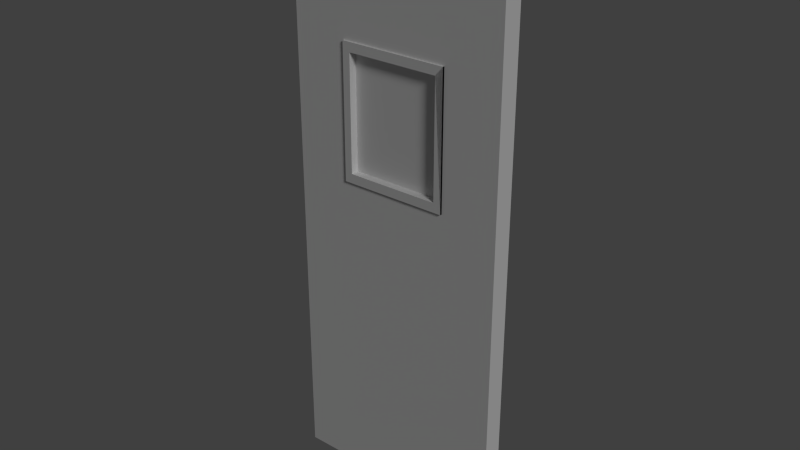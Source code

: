 # Source: Wall_with_small_window_1x4x0.2.blend  (saved by Blender 2.76.0; exported with 4.5.12 LTS)
import bpy
from mathutils import Matrix  # noqa: F401  (used for matrix-valued properties, if any)

bpy.ops.wm.read_factory_settings(use_empty=True)
scene = bpy.context.scene
scene.name = 'Scene'

# ---- collections
col_collection_1 = bpy.data.collections.new('Collection 1'); scene.collection.children.link(col_collection_1)

# ---- materials (node trees are filled in below, after node groups)
mat_woodplanks = bpy.data.materials.new('WoodPlanks')
mat_woodplanks.alpha_threshold = 0.0
mat_woodplanks.use_transparent_shadow = False
mat_woodplanks.roughness = 0.5

# ---- material node trees

# ---- world
world_world = bpy.data.worlds.new('World'); scene.world = world_world
world_world.color = (0.05088, 0.05088, 0.05088)
world_world.use_sun_shadow = False
world_world.sun_shadow_jitter_overblur = 0.0
world_world.cycles.sampling_method = 'MANUAL'
world_world.cycles.sample_map_resolution = 256

# ---- lights
light_sun = bpy.data.lights.new('Sun', 'SUN')
light_sun.transmission_factor = 0.0
light_sun.angle = 0.1993
light_sun.energy = 1.0
light_sun.shadow_buffer_clip_start = 0.5
light_sun.shadow_soft_size = 0.1
light_sun.shadow_cascade_max_distance = 1000.0
light_sun.cycles.use_multiple_importance_sampling = False

# ---- meshes
me_wall_with_small_window_1x4x0_003 = bpy.data.meshes.new('Wall with small window 1x4x0.003')
me_wall_with_small_window_1x4x0_003.from_pydata([(0.505, 2.683, 4.098e-08), (0.505, 3.884, 1.49e-08), (1.487, 2.683, 4.098e-08), (1.487, 3.884, 1.49e-08), (0.5736, 2.767, 3.725e-08), (0.5736, 3.8, 1.49e-08), (1.418, 2.767, 3.725e-08), (1.418, 3.8, 1.49e-08), (0.5736, 3.884, 2.235e-08), (0.505, 3.8, 1.49e-08), (0.505, 2.767, 3.725e-08), (0.5736, 2.683, 2.98e-08), (1.418, 2.683, 2.98e-08), (1.487, 2.767, 3.725e-08), (1.487, 3.8, 1.49e-08), (1.418, 3.884, 2.235e-08), (0.505, 2.683, 0.02), (0.505, 3.884, 0.02), (1.487, 2.683, 0.02), (1.487, 3.884, 0.02), (0.5736, 2.767, 0.02), (0.5736, 3.8, 0.02), (1.418, 2.767, 0.02), (1.418, 3.8, 0.02), (0.5736, 3.884, 0.02), (0.505, 3.8, 0.02), (0.505, 2.767, 0.02), (0.5736, 2.683, 0.02), (1.418, 2.683, 0.02), (1.487, 2.767, 0.02), (1.487, 3.8, 0.02), (1.418, 3.884, 0.02), (0.0, 0.0, 0.0), (2.0, 0.0, 0.0), (2.0, 5.0, 8.305e-08), (0.0, 5.0, 8.305e-08), (0.0, 0.0, -0.2), (2.0, 0.0, -0.2), (2.0, 5.0, -0.2), (0.0, 5.0, -0.2), (0.5736, 0.0, 0.0), (1.418, 0.0, 0.0), (1.418, 5.0, 8.305e-08), (0.5736, 5.0, 8.305e-08), (0.5736, 0.0, -0.2), (1.418, 0.0, -0.2), (1.418, 5.0, -0.2), (0.5736, 5.0, -0.2), (2.0, 2.767, 3.725e-08), (2.0, 3.8, 1.49e-08), (0.0, 3.8, 1.49e-08), (0.0, 2.767, 3.725e-08), (2.0, 2.767, -0.2), (2.0, 3.8, -0.2), (0.0, 3.8, -0.2), (0.0, 2.767, -0.2), (0.5736, 3.8, -0.2), (0.5736, 2.767, -0.2), (1.418, 3.8, -0.2), (1.418, 2.767, -0.2), (0.5736, 2.767, 3.725e-08), (0.5736, 3.8, 1.49e-08), (1.418, 2.767, 3.725e-08), (1.418, 3.8, 1.49e-08), (0.5736, 2.767, -0.06), (0.5736, 3.8, -0.06), (1.418, 2.767, -0.06), (1.418, 3.8, -0.06), (0.5736, 3.8, -0.09), (0.5736, 2.767, -0.09), (1.418, 3.8, -0.09), (1.418, 2.767, -0.09), (1.418, -0.2, -2.25e-16), (2.0, -0.2, -2.25e-16), (1.418, -0.2, -0.2), (2.0, -0.2, -0.2), (0.0, -0.2, -0.2), (0.0, -0.2, -2.25e-16), (0.5736, -0.2, -2.25e-16), (0.5736, -0.2, -0.2)], [], [(0, 10, 4, 6, 13, 2), (1, 3, 14, 7, 5, 9), (1, 9, 5, 4, 10, 0), (2, 3, 13, 6, 7, 14), (16, 18, 29, 22, 20, 26), (17, 25, 21, 23, 30, 19), (17, 16, 26, 20, 21, 25), (18, 30, 23, 22, 29, 19), (6, 22, 23, 7), (4, 11, 27, 20), (13, 29, 18, 2), (3, 19, 29, 13), (5, 21, 20, 4), (7, 15, 31, 23), (14, 30, 18, 2), (3, 1, 17, 19), (2, 18, 16, 0), (5, 8, 24, 21), (14, 3, 19, 30), (5, 7, 23, 21), (4, 20, 22, 6), (6, 12, 28, 22), (0, 16, 17, 1), (63, 49, 34, 42), (58, 46, 38, 53), (50, 35, 39, 54), (32, 36, 76, 77), (48, 33, 37, 52), (42, 34, 38, 46), (35, 43, 47, 39), (43, 42, 46, 47), (41, 40, 78, 72), (44, 45, 74, 79), (54, 39, 47, 56), (56, 47, 46, 58), (50, 61, 43, 35), (61, 63, 42, 43), (40, 41, 62, 60), (62, 63, 67, 66), (32, 40, 60, 51), (51, 60, 61, 50), (44, 57, 59, 45), (58, 59, 71, 70), (36, 55, 57, 44), (55, 54, 56, 57), (34, 49, 53, 38), (49, 48, 52, 53), (32, 51, 55, 36), (51, 50, 54, 55), (45, 59, 52, 37), (59, 58, 53, 52), (41, 33, 48, 62), (62, 48, 49, 63), (64, 66, 67, 65), (60, 62, 66, 64), (63, 61, 65, 67), (61, 60, 64, 65), (69, 68, 70, 71), (59, 57, 69, 71), (56, 58, 70, 68), (57, 56, 68, 69), (78, 77, 76, 79), (73, 72, 74, 75), (72, 78, 79, 74), (37, 33, 73, 75), (45, 37, 75, 74), (36, 44, 79, 76), (40, 32, 77, 78), (33, 41, 72, 73)])
_uv = me_wall_with_small_window_1x4x0_003.uv_layers.new(name='UVMap')
_uv.uv.foreach_set('vector', [1.334, 0.3422, 1.334, 0.2805, 1.381, 0.2805, 1.964, 0.2805, 2.011, 0.2805, 2.011, 0.3422, 1.334, -0.5414, 2.011, -0.5414, 2.011, -0.4797, 1.964, -0.4797, 1.381, -0.4797, 1.334, -0.4797, 1.334, -0.5414, 1.334, -0.4797, 1.381, -0.4797, 1.381, 0.2805, 1.334, 0.2805, 1.334, 0.3422, 2.011, 0.3422, 2.011, -0.5414, 2.011, 0.2805, 1.964, 0.2805, 1.964, -0.4797, 2.011, -0.4797, 2.011, -0.5414, 1.334, -0.5414, 1.334, -0.6031, 1.381, -0.6031, 1.964, -0.6031, 2.011, -0.6031, 2.011, -1.425, 2.011, -1.363, 1.964, -1.363, 1.381, -1.363, 1.334, -1.363, 1.334, -1.425, 2.011, -1.425, 2.011, -0.5414, 2.011, -0.6031, 1.964, -0.6031, 1.964, -1.363, 2.011, -1.363, 1.334, -0.5414, 1.334, -1.363, 1.381, -1.363, 1.381, -0.6031, 1.334, -0.6031, 1.334, -1.425, 2.006, 1.924, 1.992, 1.924, 1.992, 1.164, 2.006, 1.164, -0.9905, 1.665, -0.9905, 1.727, -1.004, 1.727, -1.004, 1.665, 1.937, 1.924, 1.951, 1.924, 1.951, 1.986, 1.937, 1.986, 1.937, 1.102, 1.951, 1.102, 1.951, 1.924, 1.937, 1.924, 1.992, 0.4039, 2.006, 0.4039, 2.006, 1.164, 1.992, 1.164, -1.018, 1.727, -1.018, 1.665, -1.004, 1.665, -1.004, 1.727, 1.937, 1.164, 1.951, 1.164, 1.951, 1.986, 1.937, 1.986, -1.059, 2.387, -1.059, 1.665, -1.046, 1.665, -1.046, 2.387, -1.073, 1.665, -1.059, 1.665, -1.059, 2.387, -1.073, 2.387, 1.992, 0.4039, 1.992, 0.3422, 2.006, 0.3422, 2.006, 0.4039, 1.937, 1.164, 1.937, 1.102, 1.951, 1.102, 1.951, 1.164, -1.046, 2.286, -1.046, 1.665, -1.032, 1.665, -1.032, 2.286, -1.018, 2.286, -1.032, 2.286, -1.032, 1.665, -1.018, 1.665, 2.006, 1.924, 2.006, 1.986, 1.992, 1.986, 1.992, 1.924, 1.923, 1.102, 1.937, 1.102, 1.937, 1.986, 1.923, 1.986, 0.9327, 1.518, 1.334, 1.518, 1.334, 1.665, 0.9327, 1.665, -0.4467, -1.278, -0.4467, -1.425, -0.04555, -1.425, -0.04555, -1.278, 2.149, -1.278, 2.149, -1.425, 2.287, -1.425, 2.287, -1.278, 2.149, 1.518, 2.287, 1.518, 2.287, 1.665, 2.149, 1.665, 2.011, 0.7575, 2.011, -1.278, 2.149, -1.278, 2.149, 0.7575, 2.425, 1.09, 2.425, 1.518, 2.287, 1.518, 2.287, 1.09, 2.425, 0.04636, 2.425, 0.4683, 2.287, 0.4683, 2.287, 0.04636, 2.425, 0.4683, 2.425, 1.09, 2.287, 1.09, 2.287, 0.4683, 0.9327, -1.278, 0.3501, -1.278, 0.3501, -1.425, 0.9327, -1.425, -1.029, 1.518, -0.4467, 1.518, -0.4467, 1.665, -1.029, 1.665, -1.425, -1.278, -1.425, -1.425, -1.029, -1.425, -1.029, -1.278, -1.029, -1.278, -1.029, -1.425, -0.4467, -1.425, -0.4467, -1.278, -0.04555, 1.518, 0.3501, 1.518, 0.3501, 1.665, -0.04555, 1.665, 0.3501, 1.518, 0.9327, 1.518, 0.9327, 1.665, 0.3501, 1.665, 0.3501, -1.278, 0.9327, -1.278, 0.9327, 0.7575, 0.3501, 0.7575, -1.197, 2.425, -1.197, 1.665, -1.156, 1.665, -1.156, 2.425, -0.04555, -1.278, 0.3501, -1.278, 0.3501, 0.7575, -0.04555, 0.7575, -0.04555, 0.7575, 0.3501, 0.7575, 0.3501, 1.518, -0.04555, 1.518, -1.029, 1.518, -1.029, -0.5177, -0.4467, -0.5177, -0.4467, 1.518, 1.992, 0.3422, 1.992, 1.102, 1.917, 1.102, 1.917, 0.3422, -1.425, 1.518, -1.425, -0.5177, -1.029, -0.5177, -1.029, 1.518, -1.425, -0.5177, -1.425, -1.278, -1.029, -1.278, -1.029, -0.5177, 2.011, 1.665, 2.011, 1.518, 2.149, 1.518, 2.149, 1.665, 2.011, 1.518, 2.011, 0.7575, 2.149, 0.7575, 2.149, 1.518, 2.149, 1.518, 2.149, -0.5177, 2.287, -0.5177, 2.287, 1.518, 2.149, -0.5177, 2.149, -1.278, 2.287, -1.278, 2.287, -0.5177, -0.4467, 1.518, -0.4467, -0.5177, -0.04555, -0.5177, -0.04555, 1.518, -0.4467, -0.5177, -0.4467, -1.278, -0.04555, -1.278, -0.04555, -0.5177, 0.9327, -1.278, 1.334, -1.278, 1.334, 0.7575, 0.9327, 0.7575, 0.9327, 0.7575, 1.334, 0.7575, 1.334, 1.518, 0.9327, 1.518, 1.917, 1.863, 1.334, 1.863, 1.334, 1.102, 1.917, 1.102, -1.073, 1.665, -1.073, 2.286, -1.115, 2.286, -1.115, 1.665, -1.115, 1.665, -1.115, 2.286, -1.156, 2.286, -1.156, 1.665, 1.951, 1.863, 1.951, 1.102, 1.992, 1.102, 1.992, 1.863, 1.917, 0.3422, 1.917, 1.102, 1.334, 1.102, 1.334, 0.3422, -1.273, 2.286, -1.273, 1.665, -1.197, 1.665, -1.197, 2.286, -1.349, 2.286, -1.349, 1.665, -1.273, 1.665, -1.273, 2.286, -1.425, 2.425, -1.425, 1.665, -1.349, 1.665, -1.349, 2.425, 2.425, -0.3756, 2.425, 0.04636, 2.287, 0.04636, 2.287, -0.3756, 2.425, -1.425, 2.425, -0.9971, 2.287, -0.9971, 2.287, -1.425, 2.425, -0.9971, 2.425, -0.3756, 2.287, -0.3756, 2.287, -0.9971, 2.149, -1.278, 2.011, -1.278, 2.011, -1.425, 2.149, -1.425, -0.4467, 1.518, -0.04555, 1.518, -0.04555, 1.665, -0.4467, 1.665, -1.425, 1.518, -1.029, 1.518, -1.029, 1.665, -1.425, 1.665, 0.3501, -1.278, -0.04555, -1.278, -0.04555, -1.425, 0.3501, -1.425, 1.334, -1.278, 0.9327, -1.278, 0.9327, -1.425, 1.334, -1.425])
me_wall_with_small_window_1x4x0_003.materials.append(mat_woodplanks)
me_wall_with_small_window_1x4x0_003.use_remesh_preserve_volume = False
me_wall_with_small_window_1x4x0_003.use_remesh_preserve_attributes = False
me_wall_with_small_window_1x4x0_003.use_mirror_vertex_groups = False
me_wall_with_small_window_1x4x0_003.update()

# ---- objects
ob_sun = bpy.data.objects.new('Sun', light_sun)
ob_wall_with_small_window_1x4x0_2 = bpy.data.objects.new('Wall with small window 1x4x0.2', me_wall_with_small_window_1x4x0_003)

# ---- transforms, parenting, visibility, modifiers, constraints
ob_sun.location = (7.0, 0.0, 5.0)
ob_sun.rotation_euler = (0.3832, 0.8964, 0.06686)
ob_sun.lineart.crease_threshold = 0.0
ob_wall_with_small_window_1x4x0_2.location = (0.0, 0.0, 0.0)
ob_wall_with_small_window_1x4x0_2.rotation_euler = (1.571, -0.0, 0.0)
ob_wall_with_small_window_1x4x0_2.scale = (1.0, 1.0, 0.9091)
ob_wall_with_small_window_1x4x0_2.lineart.crease_threshold = 0.0

# ---- collection membership
col_collection_1.objects.link(ob_sun)
col_collection_1.objects.link(ob_wall_with_small_window_1x4x0_2)

# ---- scene / render settings (as saved in the file)
scene.frame_start = 1; scene.frame_end = 250; scene.frame_set(1)
scene.render.engine = 'BLENDER_EEVEE_NEXT'
scene.render.resolution_percentage = 50
scene.render.dither_intensity = 0.0
scene.cycles.use_denoising = False
scene.cycles.samples = 10
scene.cycles.sampling_pattern = 'TABULATED_SOBOL'
scene.cycles.light_sampling_threshold = 0.0
scene.cycles.use_adaptive_sampling = False
scene.cycles.use_light_tree = False
scene.cycles.blur_glossy = 0.0
scene.cycles.pixel_filter_type = 'GAUSSIAN'
scene.cycles.sample_clamp_indirect = 0.0
scene.view_settings.view_transform = 'Standard'
bpy.context.view_layer.update()

# ---- added for rendering (the .blend has no active camera): camera
cam_auto = bpy.data.cameras.new('AutoCamera')
cam_auto.lens = 50.0
cam_auto.sensor_width = 36.0
cam_auto.clip_end = 1000.0
ob_auto_camera = bpy.data.objects.new('AutoCamera', cam_auto)
scene.collection.objects.link(ob_auto_camera)
ob_auto_camera.location = (6.1581, -6.10788, 6.52647)
ob_auto_camera.rotation_euler = (1.09748, -7.21219e-08, 0.694738)
scene.camera = ob_auto_camera
bpy.context.view_layer.update()
